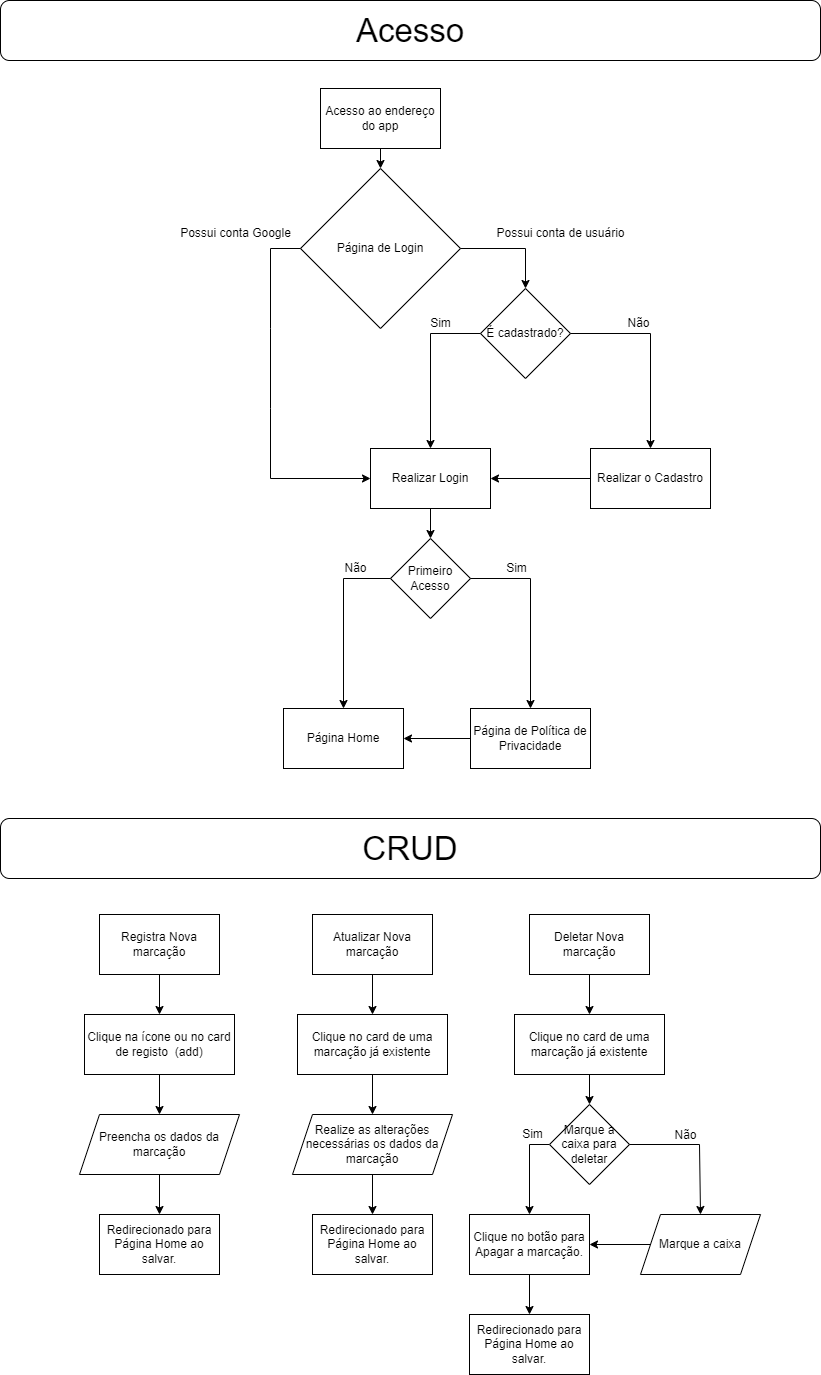

The diagram above was exported from draw.io. Its source (the exported page's mxGraphModel, read from the mxfile embedded in the PNG):
<mxGraphModel dx="874" dy="484" grid="1" gridSize="10" guides="1" tooltips="1" connect="1" arrows="1" fold="1" page="1" pageScale="1" pageWidth="827" pageHeight="1169" math="0" shadow="0">
  <root>
    <mxCell id="0" />
    <mxCell id="1" parent="0" />
    <mxCell id="sa2VLmVG__BWIkMMXzut-1" value="Acesso ao endereço do app" style="rounded=0;whiteSpace=wrap;html=1;" parent="1" vertex="1">
      <mxGeometry x="320" y="98" width="120" height="60" as="geometry" />
    </mxCell>
    <mxCell id="sa2VLmVG__BWIkMMXzut-3" value="Página de Login" style="rhombus;whiteSpace=wrap;html=1;" parent="1" vertex="1">
      <mxGeometry x="300" y="178" width="160" height="160" as="geometry" />
    </mxCell>
    <mxCell id="sa2VLmVG__BWIkMMXzut-7" value="É cadastrado?" style="rhombus;whiteSpace=wrap;html=1;" parent="1" vertex="1">
      <mxGeometry x="480" y="298" width="90" height="90" as="geometry" />
    </mxCell>
    <mxCell id="sa2VLmVG__BWIkMMXzut-8" value="" style="endArrow=classic;html=1;rounded=0;exitX=0.5;exitY=1;exitDx=0;exitDy=0;entryX=0.5;entryY=0;entryDx=0;entryDy=0;" parent="1" source="sa2VLmVG__BWIkMMXzut-1" target="sa2VLmVG__BWIkMMXzut-3" edge="1">
      <mxGeometry width="50" height="50" relative="1" as="geometry">
        <mxPoint x="440" y="548" as="sourcePoint" />
        <mxPoint x="490" y="498" as="targetPoint" />
      </mxGeometry>
    </mxCell>
    <mxCell id="sa2VLmVG__BWIkMMXzut-9" value="" style="endArrow=classic;html=1;rounded=0;exitX=0;exitY=0.5;exitDx=0;exitDy=0;entryX=0;entryY=0.5;entryDx=0;entryDy=0;" parent="1" source="sa2VLmVG__BWIkMMXzut-3" target="sa2VLmVG__BWIkMMXzut-18" edge="1">
      <mxGeometry width="50" height="50" relative="1" as="geometry">
        <mxPoint x="440" y="548" as="sourcePoint" />
        <mxPoint x="210" y="417.9999999999999" as="targetPoint" />
        <Array as="points">
          <mxPoint x="270" y="258" />
          <mxPoint x="270" y="338" />
          <mxPoint x="270" y="418" />
          <mxPoint x="270" y="488" />
        </Array>
      </mxGeometry>
    </mxCell>
    <mxCell id="sa2VLmVG__BWIkMMXzut-10" value="Possui conta Google" style="text;html=1;align=center;verticalAlign=middle;resizable=0;points=[];autosize=1;strokeColor=none;fillColor=none;" parent="1" vertex="1">
      <mxGeometry x="170" y="228" width="130" height="30" as="geometry" />
    </mxCell>
    <mxCell id="sa2VLmVG__BWIkMMXzut-11" value="" style="endArrow=classic;html=1;rounded=0;exitX=1;exitY=0.5;exitDx=0;exitDy=0;entryX=0.5;entryY=0;entryDx=0;entryDy=0;" parent="1" source="sa2VLmVG__BWIkMMXzut-3" target="sa2VLmVG__BWIkMMXzut-7" edge="1">
      <mxGeometry width="50" height="50" relative="1" as="geometry">
        <mxPoint x="440" y="548" as="sourcePoint" />
        <mxPoint x="525" y="318" as="targetPoint" />
        <Array as="points">
          <mxPoint x="525" y="258" />
        </Array>
      </mxGeometry>
    </mxCell>
    <mxCell id="sa2VLmVG__BWIkMMXzut-12" value="Possui conta de usuário" style="text;html=1;align=center;verticalAlign=middle;resizable=0;points=[];autosize=1;strokeColor=none;fillColor=none;" parent="1" vertex="1">
      <mxGeometry x="485" y="228" width="150" height="30" as="geometry" />
    </mxCell>
    <mxCell id="sa2VLmVG__BWIkMMXzut-14" value="Realizar o Cadastro" style="rounded=0;whiteSpace=wrap;html=1;" parent="1" vertex="1">
      <mxGeometry x="590" y="458" width="120" height="60" as="geometry" />
    </mxCell>
    <mxCell id="sa2VLmVG__BWIkMMXzut-15" value="" style="endArrow=classic;html=1;rounded=0;entryX=0.5;entryY=0;entryDx=0;entryDy=0;exitX=1;exitY=0.5;exitDx=0;exitDy=0;" parent="1" source="sa2VLmVG__BWIkMMXzut-7" target="sa2VLmVG__BWIkMMXzut-14" edge="1">
      <mxGeometry width="50" height="50" relative="1" as="geometry">
        <mxPoint x="440" y="378" as="sourcePoint" />
        <mxPoint x="490" y="328" as="targetPoint" />
        <Array as="points">
          <mxPoint x="650" y="343" />
        </Array>
      </mxGeometry>
    </mxCell>
    <mxCell id="sa2VLmVG__BWIkMMXzut-16" value="Não" style="text;html=1;align=center;verticalAlign=middle;resizable=0;points=[];autosize=1;strokeColor=none;fillColor=none;" parent="1" vertex="1">
      <mxGeometry x="613" y="318" width="50" height="30" as="geometry" />
    </mxCell>
    <mxCell id="sa2VLmVG__BWIkMMXzut-18" value="Realizar Login" style="rounded=0;whiteSpace=wrap;html=1;" parent="1" vertex="1">
      <mxGeometry x="370" y="458" width="120" height="60" as="geometry" />
    </mxCell>
    <mxCell id="sa2VLmVG__BWIkMMXzut-19" value="" style="endArrow=classic;html=1;rounded=0;entryX=0.5;entryY=0;entryDx=0;entryDy=0;exitX=0;exitY=0.5;exitDx=0;exitDy=0;" parent="1" source="sa2VLmVG__BWIkMMXzut-7" target="sa2VLmVG__BWIkMMXzut-18" edge="1">
      <mxGeometry width="50" height="50" relative="1" as="geometry">
        <mxPoint x="440" y="368" as="sourcePoint" />
        <mxPoint x="490" y="328" as="targetPoint" />
        <Array as="points">
          <mxPoint x="430" y="343" />
        </Array>
      </mxGeometry>
    </mxCell>
    <mxCell id="sa2VLmVG__BWIkMMXzut-20" value="Sim" style="text;html=1;align=center;verticalAlign=middle;resizable=0;points=[];autosize=1;strokeColor=none;fillColor=none;" parent="1" vertex="1">
      <mxGeometry x="420" y="318" width="40" height="30" as="geometry" />
    </mxCell>
    <mxCell id="sa2VLmVG__BWIkMMXzut-21" value="" style="endArrow=classic;html=1;rounded=0;exitX=0;exitY=0.5;exitDx=0;exitDy=0;entryX=1;entryY=0.5;entryDx=0;entryDy=0;" parent="1" source="sa2VLmVG__BWIkMMXzut-14" target="sa2VLmVG__BWIkMMXzut-18" edge="1">
      <mxGeometry width="50" height="50" relative="1" as="geometry">
        <mxPoint x="440" y="378" as="sourcePoint" />
        <mxPoint x="490" y="328" as="targetPoint" />
      </mxGeometry>
    </mxCell>
    <mxCell id="sa2VLmVG__BWIkMMXzut-22" value="Primeiro Acesso" style="rhombus;whiteSpace=wrap;html=1;" parent="1" vertex="1">
      <mxGeometry x="390" y="548" width="80" height="80" as="geometry" />
    </mxCell>
    <mxCell id="sa2VLmVG__BWIkMMXzut-23" value="" style="endArrow=classic;html=1;rounded=0;exitX=0.5;exitY=1;exitDx=0;exitDy=0;entryX=0.5;entryY=0;entryDx=0;entryDy=0;" parent="1" source="sa2VLmVG__BWIkMMXzut-18" target="sa2VLmVG__BWIkMMXzut-22" edge="1">
      <mxGeometry width="50" height="50" relative="1" as="geometry">
        <mxPoint x="440" y="608" as="sourcePoint" />
        <mxPoint x="490" y="558" as="targetPoint" />
      </mxGeometry>
    </mxCell>
    <mxCell id="sa2VLmVG__BWIkMMXzut-24" value="Página Home" style="rounded=0;whiteSpace=wrap;html=1;" parent="1" vertex="1">
      <mxGeometry x="283" y="718" width="120" height="60" as="geometry" />
    </mxCell>
    <mxCell id="sa2VLmVG__BWIkMMXzut-25" value="" style="endArrow=classic;html=1;rounded=0;entryX=0.5;entryY=0;entryDx=0;entryDy=0;exitX=0;exitY=0.5;exitDx=0;exitDy=0;" parent="1" source="sa2VLmVG__BWIkMMXzut-22" target="sa2VLmVG__BWIkMMXzut-24" edge="1">
      <mxGeometry width="50" height="50" relative="1" as="geometry">
        <mxPoint x="440" y="608" as="sourcePoint" />
        <mxPoint x="490" y="558" as="targetPoint" />
        <Array as="points">
          <mxPoint x="343" y="588" />
        </Array>
      </mxGeometry>
    </mxCell>
    <mxCell id="sa2VLmVG__BWIkMMXzut-26" value="Não" style="text;html=1;align=center;verticalAlign=middle;resizable=0;points=[];autosize=1;strokeColor=none;fillColor=none;" parent="1" vertex="1">
      <mxGeometry x="330" y="563" width="50" height="30" as="geometry" />
    </mxCell>
    <mxCell id="sa2VLmVG__BWIkMMXzut-28" value="Página de Política de Privacidade" style="rounded=0;whiteSpace=wrap;html=1;" parent="1" vertex="1">
      <mxGeometry x="470" y="718" width="120" height="60" as="geometry" />
    </mxCell>
    <mxCell id="sa2VLmVG__BWIkMMXzut-29" value="" style="endArrow=classic;html=1;rounded=0;entryX=1;entryY=0.5;entryDx=0;entryDy=0;exitX=0;exitY=0.5;exitDx=0;exitDy=0;" parent="1" source="sa2VLmVG__BWIkMMXzut-28" target="sa2VLmVG__BWIkMMXzut-24" edge="1">
      <mxGeometry width="50" height="50" relative="1" as="geometry">
        <mxPoint x="440" y="608" as="sourcePoint" />
        <mxPoint x="490" y="558" as="targetPoint" />
      </mxGeometry>
    </mxCell>
    <mxCell id="sa2VLmVG__BWIkMMXzut-30" value="" style="endArrow=classic;html=1;rounded=0;exitX=1;exitY=0.5;exitDx=0;exitDy=0;entryX=0.5;entryY=0;entryDx=0;entryDy=0;" parent="1" source="sa2VLmVG__BWIkMMXzut-22" target="sa2VLmVG__BWIkMMXzut-28" edge="1">
      <mxGeometry width="50" height="50" relative="1" as="geometry">
        <mxPoint x="440" y="598" as="sourcePoint" />
        <mxPoint x="490" y="548" as="targetPoint" />
        <Array as="points">
          <mxPoint x="530" y="588" />
        </Array>
      </mxGeometry>
    </mxCell>
    <mxCell id="sa2VLmVG__BWIkMMXzut-31" value="Sim" style="text;html=1;align=center;verticalAlign=middle;resizable=0;points=[];autosize=1;strokeColor=none;fillColor=none;" parent="1" vertex="1">
      <mxGeometry x="496" y="563" width="40" height="30" as="geometry" />
    </mxCell>
    <mxCell id="sa2VLmVG__BWIkMMXzut-33" value="Registra Nova marcação" style="rounded=0;whiteSpace=wrap;html=1;" parent="1" vertex="1">
      <mxGeometry x="99" y="924" width="120" height="60" as="geometry" />
    </mxCell>
    <mxCell id="sa2VLmVG__BWIkMMXzut-39" value="" style="edgeStyle=orthogonalEdgeStyle;rounded=0;orthogonalLoop=1;jettySize=auto;html=1;" parent="1" source="sa2VLmVG__BWIkMMXzut-35" target="sa2VLmVG__BWIkMMXzut-37" edge="1">
      <mxGeometry relative="1" as="geometry" />
    </mxCell>
    <mxCell id="sa2VLmVG__BWIkMMXzut-35" value="Clique na ícone ou no card de registo&amp;nbsp; (add)" style="rounded=0;whiteSpace=wrap;html=1;" parent="1" vertex="1">
      <mxGeometry x="84" y="1024" width="150" height="60" as="geometry" />
    </mxCell>
    <mxCell id="sa2VLmVG__BWIkMMXzut-36" value="" style="endArrow=classic;html=1;rounded=0;exitX=0.5;exitY=1;exitDx=0;exitDy=0;entryX=0.5;entryY=0;entryDx=0;entryDy=0;" parent="1" source="sa2VLmVG__BWIkMMXzut-33" target="sa2VLmVG__BWIkMMXzut-35" edge="1">
      <mxGeometry width="50" height="50" relative="1" as="geometry">
        <mxPoint x="469" y="1164" as="sourcePoint" />
        <mxPoint x="519" y="1114" as="targetPoint" />
      </mxGeometry>
    </mxCell>
    <mxCell id="sa2VLmVG__BWIkMMXzut-42" value="" style="edgeStyle=orthogonalEdgeStyle;rounded=0;orthogonalLoop=1;jettySize=auto;html=1;" parent="1" source="sa2VLmVG__BWIkMMXzut-37" target="sa2VLmVG__BWIkMMXzut-40" edge="1">
      <mxGeometry relative="1" as="geometry" />
    </mxCell>
    <mxCell id="sa2VLmVG__BWIkMMXzut-37" value="Preencha os dados da marcação" style="shape=parallelogram;perimeter=parallelogramPerimeter;whiteSpace=wrap;html=1;fixedSize=1;" parent="1" vertex="1">
      <mxGeometry x="79" y="1124" width="160" height="60" as="geometry" />
    </mxCell>
    <mxCell id="sa2VLmVG__BWIkMMXzut-40" value="Redirecionado para Página Home ao salvar." style="rounded=0;whiteSpace=wrap;html=1;" parent="1" vertex="1">
      <mxGeometry x="99" y="1224" width="120" height="60" as="geometry" />
    </mxCell>
    <mxCell id="sa2VLmVG__BWIkMMXzut-43" value="Atualizar Nova marcação" style="rounded=0;whiteSpace=wrap;html=1;" parent="1" vertex="1">
      <mxGeometry x="312" y="924" width="120" height="60" as="geometry" />
    </mxCell>
    <mxCell id="sa2VLmVG__BWIkMMXzut-44" value="" style="edgeStyle=orthogonalEdgeStyle;rounded=0;orthogonalLoop=1;jettySize=auto;html=1;" parent="1" source="sa2VLmVG__BWIkMMXzut-45" target="sa2VLmVG__BWIkMMXzut-48" edge="1">
      <mxGeometry relative="1" as="geometry" />
    </mxCell>
    <mxCell id="sa2VLmVG__BWIkMMXzut-45" value="Clique no card de uma marcação já existente" style="rounded=0;whiteSpace=wrap;html=1;" parent="1" vertex="1">
      <mxGeometry x="297" y="1024" width="150" height="60" as="geometry" />
    </mxCell>
    <mxCell id="sa2VLmVG__BWIkMMXzut-46" value="" style="endArrow=classic;html=1;rounded=0;exitX=0.5;exitY=1;exitDx=0;exitDy=0;entryX=0.5;entryY=0;entryDx=0;entryDy=0;" parent="1" source="sa2VLmVG__BWIkMMXzut-43" target="sa2VLmVG__BWIkMMXzut-45" edge="1">
      <mxGeometry width="50" height="50" relative="1" as="geometry">
        <mxPoint x="682" y="1164" as="sourcePoint" />
        <mxPoint x="732" y="1114" as="targetPoint" />
      </mxGeometry>
    </mxCell>
    <mxCell id="sa2VLmVG__BWIkMMXzut-47" value="" style="edgeStyle=orthogonalEdgeStyle;rounded=0;orthogonalLoop=1;jettySize=auto;html=1;" parent="1" source="sa2VLmVG__BWIkMMXzut-48" target="sa2VLmVG__BWIkMMXzut-49" edge="1">
      <mxGeometry relative="1" as="geometry" />
    </mxCell>
    <mxCell id="sa2VLmVG__BWIkMMXzut-48" value="Realize as alterações necessárias os dados da marcação" style="shape=parallelogram;perimeter=parallelogramPerimeter;whiteSpace=wrap;html=1;fixedSize=1;" parent="1" vertex="1">
      <mxGeometry x="292" y="1124" width="160" height="60" as="geometry" />
    </mxCell>
    <mxCell id="sa2VLmVG__BWIkMMXzut-49" value="Redirecionado para Página Home ao salvar." style="rounded=0;whiteSpace=wrap;html=1;" parent="1" vertex="1">
      <mxGeometry x="312" y="1224" width="120" height="60" as="geometry" />
    </mxCell>
    <mxCell id="sa2VLmVG__BWIkMMXzut-50" value="Deletar Nova marcação" style="rounded=0;whiteSpace=wrap;html=1;" parent="1" vertex="1">
      <mxGeometry x="529" y="924" width="120" height="60" as="geometry" />
    </mxCell>
    <mxCell id="sa2VLmVG__BWIkMMXzut-51" value="" style="edgeStyle=orthogonalEdgeStyle;rounded=0;orthogonalLoop=1;jettySize=auto;html=1;entryX=0.5;entryY=0;entryDx=0;entryDy=0;" parent="1" source="sa2VLmVG__BWIkMMXzut-52" target="sa2VLmVG__BWIkMMXzut-57" edge="1">
      <mxGeometry relative="1" as="geometry">
        <mxPoint x="589" y="1124" as="targetPoint" />
      </mxGeometry>
    </mxCell>
    <mxCell id="sa2VLmVG__BWIkMMXzut-52" value="Clique no card de uma marcação já existente" style="rounded=0;whiteSpace=wrap;html=1;" parent="1" vertex="1">
      <mxGeometry x="514" y="1024" width="150" height="60" as="geometry" />
    </mxCell>
    <mxCell id="sa2VLmVG__BWIkMMXzut-53" value="" style="endArrow=classic;html=1;rounded=0;exitX=0.5;exitY=1;exitDx=0;exitDy=0;entryX=0.5;entryY=0;entryDx=0;entryDy=0;" parent="1" source="sa2VLmVG__BWIkMMXzut-50" target="sa2VLmVG__BWIkMMXzut-52" edge="1">
      <mxGeometry width="50" height="50" relative="1" as="geometry">
        <mxPoint x="899" y="1164" as="sourcePoint" />
        <mxPoint x="949" y="1114" as="targetPoint" />
      </mxGeometry>
    </mxCell>
    <mxCell id="sa2VLmVG__BWIkMMXzut-54" value="" style="edgeStyle=orthogonalEdgeStyle;rounded=0;orthogonalLoop=1;jettySize=auto;html=1;exitX=0;exitY=0.5;exitDx=0;exitDy=0;" parent="1" source="sa2VLmVG__BWIkMMXzut-57" target="sa2VLmVG__BWIkMMXzut-56" edge="1">
      <mxGeometry relative="1" as="geometry">
        <mxPoint x="589" y="1184" as="sourcePoint" />
      </mxGeometry>
    </mxCell>
    <mxCell id="sa2VLmVG__BWIkMMXzut-65" value="" style="edgeStyle=orthogonalEdgeStyle;rounded=0;orthogonalLoop=1;jettySize=auto;html=1;" parent="1" source="sa2VLmVG__BWIkMMXzut-56" target="sa2VLmVG__BWIkMMXzut-64" edge="1">
      <mxGeometry relative="1" as="geometry" />
    </mxCell>
    <mxCell id="sa2VLmVG__BWIkMMXzut-56" value="Clique no botão para Apagar a marcação." style="rounded=0;whiteSpace=wrap;html=1;" parent="1" vertex="1">
      <mxGeometry x="469" y="1224" width="120" height="60" as="geometry" />
    </mxCell>
    <mxCell id="sa2VLmVG__BWIkMMXzut-57" value="Marque a caixa para deletar" style="rhombus;whiteSpace=wrap;html=1;" parent="1" vertex="1">
      <mxGeometry x="549" y="1114" width="80" height="80" as="geometry" />
    </mxCell>
    <mxCell id="sa2VLmVG__BWIkMMXzut-58" value="Sim" style="text;html=1;align=center;verticalAlign=middle;resizable=0;points=[];autosize=1;strokeColor=none;fillColor=none;" parent="1" vertex="1">
      <mxGeometry x="512" y="1129" width="40" height="30" as="geometry" />
    </mxCell>
    <mxCell id="sa2VLmVG__BWIkMMXzut-59" value="Marque a caixa" style="shape=parallelogram;perimeter=parallelogramPerimeter;whiteSpace=wrap;html=1;fixedSize=1;" parent="1" vertex="1">
      <mxGeometry x="640" y="1224" width="120" height="60" as="geometry" />
    </mxCell>
    <mxCell id="sa2VLmVG__BWIkMMXzut-60" value="" style="endArrow=classic;html=1;rounded=0;entryX=1;entryY=0.5;entryDx=0;entryDy=0;exitX=0;exitY=0.5;exitDx=0;exitDy=0;" parent="1" source="sa2VLmVG__BWIkMMXzut-59" target="sa2VLmVG__BWIkMMXzut-56" edge="1">
      <mxGeometry width="50" height="50" relative="1" as="geometry">
        <mxPoint x="649" y="1253.9999999999998" as="sourcePoint" />
        <mxPoint x="599" y="1124" as="targetPoint" />
      </mxGeometry>
    </mxCell>
    <mxCell id="sa2VLmVG__BWIkMMXzut-61" value="" style="endArrow=classic;html=1;rounded=0;entryX=0.5;entryY=0;entryDx=0;entryDy=0;exitX=1;exitY=0.5;exitDx=0;exitDy=0;" parent="1" source="sa2VLmVG__BWIkMMXzut-57" target="sa2VLmVG__BWIkMMXzut-59" edge="1">
      <mxGeometry width="50" height="50" relative="1" as="geometry">
        <mxPoint x="549" y="1174" as="sourcePoint" />
        <mxPoint x="699" y="1223.9999999999998" as="targetPoint" />
        <Array as="points">
          <mxPoint x="699" y="1154" />
        </Array>
      </mxGeometry>
    </mxCell>
    <mxCell id="sa2VLmVG__BWIkMMXzut-62" value="Não" style="text;html=1;align=center;verticalAlign=middle;resizable=0;points=[];autosize=1;strokeColor=none;fillColor=none;" parent="1" vertex="1">
      <mxGeometry x="660" y="1130" width="50" height="30" as="geometry" />
    </mxCell>
    <mxCell id="sa2VLmVG__BWIkMMXzut-64" value="Redirecionado para Página Home ao salvar." style="rounded=0;whiteSpace=wrap;html=1;" parent="1" vertex="1">
      <mxGeometry x="469" y="1324" width="120" height="60" as="geometry" />
    </mxCell>
    <mxCell id="sa2VLmVG__BWIkMMXzut-66" value="&lt;font style=&quot;font-size: 33px;&quot;&gt;CRUD&lt;/font&gt;" style="rounded=1;whiteSpace=wrap;html=1;" parent="1" vertex="1">
      <mxGeometry y="828" width="820" height="60" as="geometry" />
    </mxCell>
    <mxCell id="sa2VLmVG__BWIkMMXzut-67" value="&lt;font style=&quot;font-size: 33px;&quot;&gt;Acesso&lt;/font&gt;" style="rounded=1;whiteSpace=wrap;html=1;" parent="1" vertex="1">
      <mxGeometry y="10" width="820" height="60" as="geometry" />
    </mxCell>
  </root>
</mxGraphModel>